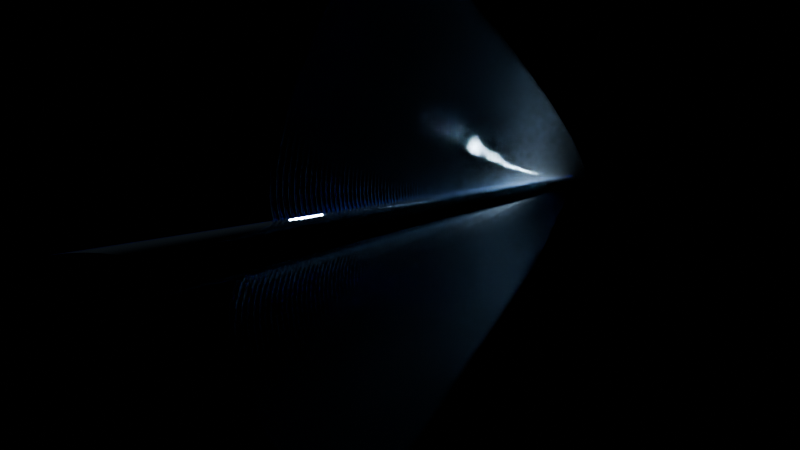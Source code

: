 # Source: 4_0_Feather2_March3rd2024_Metallic.blend  (saved by Blender 4.0.36; exported with 4.5.12 LTS)
import bpy
from mathutils import Matrix  # noqa: F401  (used for matrix-valued properties, if any)

bpy.ops.wm.read_factory_settings(use_empty=True)
scene = bpy.context.scene
scene.name = 'Scene'

# ---- collections
col_collection = bpy.data.collections.new('Collection'); scene.collection.children.link(col_collection)

# ---- materials (node trees are filled in below, after node groups)
mat_material = bpy.data.materials.new('Material')

# ---- node groups
ng_geometry_nodes = bpy.data.node_groups.new('Geometry Nodes', 'GeometryNodeTree')
_s = ng_geometry_nodes.interface.new_socket(name='Geometry', in_out='OUTPUT', socket_type='NodeSocketGeometry')
_s = ng_geometry_nodes.interface.new_socket(name='Geometry', in_out='INPUT', socket_type='NodeSocketGeometry')
ng_geometry_nodes.is_modifier = True
_N = ng_geometry_nodes.nodes; _L = ng_geometry_nodes.links
n0 = _N.new('NodeGroupInput'); n0.name = 'Group Input'; n0.location = (-473, 24)
n1 = _N.new('GeometryNodeSetCurveRadius'); n1.name = 'Set Curve Radius'; n1.location = (-303, -109)
n1.inputs[2].default_value = 0.1
n2 = _N.new('GeometryNodeCurveToPoints'); n2.name = 'Curve to Points'; n2.location = (68, -197)
n2.inputs[1].default_value = 200
n3 = _N.new('GeometryNodeCurveToMesh'); n3.name = 'Curve to Mesh'; n3.location = (595, 34)
n4 = _N.new('GeometryNodeCurvePrimitiveCircle'); n4.name = 'Curve Circle'; n4.location = (280, -99)
n4.inputs[4].default_value = 0.05
n5 = _N.new('GeometryNodeCurvePrimitiveLine'); n5.name = 'Curve Line'; n5.location = (-126, -387)
n5.inputs[0].default_value = (0.0, 0.0, -1.0)
n6 = _N.new('GeometryNodeSetMaterial'); n6.name = 'Set Material'; n6.location = (1956, 43)
n6.inputs[2].default_value = mat_material
n7 = _N.new('GeometryNodeJoinGeometry'); n7.name = 'Join Geometry'; n7.location = (1787, 24)
n8 = _N.new('GeometryNodeCurveToMesh'); n8.name = 'Curve to Mesh.001'; n8.location = (1542, -101)
n9 = _N.new('GeometryNodeCurvePrimitiveCircle'); n9.name = 'Curve Circle.001'; n9.location = (1352, -187)
n9.inputs[4].default_value = 0.001
n10 = _N.new('GeometryNodeInstanceOnPoints'); n10.name = 'Instance on Points'; n10.location = (1157, -128)
n10.inputs[5].default_value = (0.0, 0.0, -1.571)
n11 = _N.new('GeometryNodeCurveToMesh'); n11.name = 'Curve to Mesh.002'; n11.location = (1667, -401)
n12 = _N.new('GeometryNodeCurvePrimitiveCircle'); n12.name = 'Curve Circle.002'; n12.location = (1477, -487)
n12.inputs[4].default_value = 0.001
n13 = _N.new('GeometryNodeInstanceOnPoints'); n13.name = 'Instance on Points.001'; n13.location = (1282, -429)
n13.inputs[5].default_value = (0.0, 3.142, 3.142)
n14 = _N.new('ShaderNodeCombineXYZ'); n14.name = 'Combine XYZ'; n14.location = (925, -696)
n14.inputs[0].default_value = 1.0
n14.inputs[1].default_value = 1.0
n15 = _N.new('GeometryNodeCurvePrimitiveBezierSegment'); n15.name = 'Bezier Segment'; n15.location = (825, -238)
n15.inputs[1].default_value = (0.0, 0.0, 0.0)
n15.inputs[2].default_value = (0.0, 0.0, 0.0)
n15.inputs[3].default_value = (0.0, 0.2, 0.0)
n15.inputs[4].default_value = (-0.1, 0.0, 0.1)
n16 = _N.new('GeometryNodeInputIndex'); n16.name = 'Index'; n16.location = (-241, -1048)
n16.width = 134
n17 = _N.new('NodeGroupOutput'); n17.name = 'Group Output'; n17.location = (2415, 40)
n18 = _N.new('GeometryNodeTransform'); n18.name = 'Transform Geometry'; n18.location = (2176, 69)
n18.inputs[2].default_value = (0.0, 0.0, 3.838)
n19 = _N.new('ShaderNodeMath'); n19.name = 'Math.002'; n19.location = (75, -899)
n19.operation = 'LESS_THAN'
n19.inputs[1].default_value = 172.4
n20 = _N.new('ShaderNodeMix'); n20.name = 'Mix'; n20.location = (278, -964)
n21 = _N.new('ShaderNodeMath'); n21.name = 'Math.001'; n21.location = (485, -849)
n21.operation = 'MULTIPLY'
n21.inputs[1].default_value = 0.2
n22 = _N.new('ShaderNodeMath'); n22.name = 'Math'; n22.location = (757, -712)
n22.operation = 'POWER'
n22.inputs[1].default_value = 0.6
n23 = _N.new('GeometryNodeInputNamedAttribute'); n23.name = 'Named Attribute'; n23.location = (1642, -401)
n23.inputs[0].default_value = 'radius'
n24 = _N.new('GeometryNodeSwitch'); n24.name = 'Switch'; n24.location = (1642, -401)
n24.input_type = 'FLOAT'
n24.inputs[1].default_value = 1.0
n25 = _N.new('GeometryNodeInputNamedAttribute'); n25.name = 'Named Attribute.001'; n25.location = (1517, -101)
n25.inputs[0].default_value = 'radius'
n26 = _N.new('GeometryNodeSwitch'); n26.name = 'Switch.001'; n26.location = (1517, -101)
n26.input_type = 'FLOAT'
n26.inputs[1].default_value = 1.0
n27 = _N.new('GeometryNodeInputNamedAttribute'); n27.name = 'Named Attribute.002'; n27.location = (570, 34)
n27.inputs[0].default_value = 'radius'
n28 = _N.new('GeometryNodeSwitch'); n28.name = 'Switch.002'; n28.location = (570, 34)
n28.input_type = 'FLOAT'
n28.inputs[1].default_value = 1.0
_L.new(n0.outputs[0], n1.inputs[0])
_L.new(n1.outputs[0], n2.inputs[0])
_L.new(n3.outputs[0], n7.inputs[0])
_L.new(n18.outputs[0], n17.inputs[0])
_L.new(n4.outputs[0], n3.inputs[1])
_L.new(n0.outputs[0], n3.inputs[0])
_L.new(n8.outputs[0], n7.inputs[0])
_L.new(n2.outputs[0], n10.inputs[0])
_L.new(n10.outputs[0], n8.inputs[0])
_L.new(n9.outputs[0], n8.inputs[1])
_L.new(n14.outputs[0], n10.inputs[6])
_L.new(n7.outputs[0], n6.inputs[0])
_L.new(n15.outputs[0], n10.inputs[2])
_L.new(n22.outputs[0], n14.inputs[2])
_L.new(n13.outputs[0], n11.inputs[0])
_L.new(n12.outputs[0], n11.inputs[1])
_L.new(n11.outputs[0], n7.inputs[0])
_L.new(n14.outputs[0], n13.inputs[6])
_L.new(n15.outputs[0], n13.inputs[2])
_L.new(n2.outputs[0], n13.inputs[0])
_L.new(n16.outputs[0], n19.inputs[0])
_L.new(n19.outputs[0], n20.inputs[0])
_L.new(n16.outputs[0], n20.inputs[3])
_L.new(n20.outputs[0], n21.inputs[0])
_L.new(n6.outputs[0], n18.inputs[0])
_L.new(n21.outputs[0], n22.inputs[0])
_L.new(n23.outputs[1], n24.inputs[0])
_L.new(n23.outputs[0], n24.inputs[2])
_L.new(n24.outputs[0], n11.inputs[2])
_L.new(n25.outputs[1], n26.inputs[0])
_L.new(n25.outputs[0], n26.inputs[2])
_L.new(n26.outputs[0], n8.inputs[2])
_L.new(n27.outputs[1], n28.inputs[0])
_L.new(n27.outputs[0], n28.inputs[2])
_L.new(n28.outputs[0], n3.inputs[2])
n17.is_active_output = True

# ---- material node trees
mat_material.use_nodes = True; mat_material.node_tree.nodes.clear()
_N = mat_material.node_tree.nodes; _L = mat_material.node_tree.links
n0 = _N.new('ShaderNodeBsdfPrincipled'); n0.name = 'Principled BSDF'; n0.location = (10, 300)
n0.inputs[0].default_value = (0.5242, 0.7636, 1.0, 1.0)
n0.inputs[1].default_value = 0.8611
n0.inputs[2].default_value = 0.0
n0.inputs[3].default_value = 1.45
n0.inputs[24].default_value = 0.7407
n0.inputs[25].default_value = 0.0463
n0.inputs[26].default_value = (0.01583, 0.0, 1.0, 1.0)
n1 = _N.new('ShaderNodeOutputMaterial'); n1.name = 'Material Output'; n1.location = (300, 300)
_L.new(n0.outputs[0], n1.inputs[0])
n1.is_active_output = True

# ---- world
world_world = bpy.data.worlds.new('World'); scene.world = world_world
world_world.use_nodes = True; world_world.node_tree.nodes.clear()
_N = world_world.node_tree.nodes; _L = world_world.node_tree.links
n0 = _N.new('ShaderNodeOutputWorld'); n0.name = 'World Output'; n0.location = (300, 300)
n1 = _N.new('ShaderNodeBackground'); n1.name = 'Background'; n1.location = (10, 300)
n1.inputs[0].default_value = (0.0, 0.0, 0.0, 1.0)
_L.new(n1.outputs[0], n0.inputs[0])
n0.is_active_output = True
world_world.color = (0.05088, 0.05088, 0.05088)
world_world.use_sun_shadow = False
world_world.sun_shadow_jitter_overblur = 0.0

# ---- cameras
cam_camera = bpy.data.cameras.new('Camera')
cam_camera.clip_end = 100.0
cam_camera.ortho_scale = 7.314

# ---- lights
light_light = bpy.data.lights.new('Light', 'POINT')
light_light.transmission_factor = 0.0
light_light.use_soft_falloff = False
light_light.energy = 1000.0
light_light.shadow_soft_size = 0.1
light_light.shadow_maximum_resolution = 0.006
light_light.use_absolute_resolution = True

# ---- curves / text
cu_beziercurve = bpy.data.curves.new('BezierCurve', 'CURVE')
cu_beziercurve.dimensions = '3D'
_sp = cu_beziercurve.splines.new('BEZIER'); _sp.bezier_points.add(1)
_sp.bezier_points.foreach_set('co', [-1.0, 0.09194, 0.0, 1.0, 0.09194, 0.0])
_sp.bezier_points.foreach_set('handle_left', [-1.5, 0.09568, 0.0, 0.0, 0.09194, 0.0])
_sp.bezier_points.foreach_set('handle_right', [-0.2929, 0.08667, 0.0, 2.0, 0.09194, 0.0])
for _p, _l, _r in zip(_sp.bezier_points, ['ALIGNED', 'ALIGNED'], ['ALIGNED', 'ALIGNED']): _p.handle_left_type = _l; _p.handle_right_type = _r
_sp.order_u = 0
_sp.order_v = 0
cu_beziercurve.materials.append(mat_material)
cu_beziercurve.use_path = True
cu_beziercurve.fill_mode = 'FULL'

# ---- objects
ob_light = bpy.data.objects.new('Light', light_light)
ob_camera_lifeisvaluable_lisv = bpy.data.objects.new('Camera_LifeIsValuable_LisV', cam_camera)
ob_angel_feather = bpy.data.objects.new('Angel Feather', cu_beziercurve)

# ---- transforms, parenting, visibility, modifiers, constraints
ob_light.location = (0.8999, 1.005, 0.638)
ob_light.rotation_euler = (0.6503, 0.05522, 1.866)
ob_light.lock_rotations_4d = False
ob_light.empty_display_type = 'ARROWS'
ob_light.color = (0.0, 0.0, 0.0, 0.0)
ob_light.lineart.crease_threshold = 0.0
ob_camera_lifeisvaluable_lisv.location = (-4.614, -1.851, 0.1813)
ob_camera_lifeisvaluable_lisv.rotation_euler = (1.511, 2.848e-06, -1.157)
ob_camera_lifeisvaluable_lisv.scale = (1.0, 1.0, 1.0)
ob_camera_lifeisvaluable_lisv.lock_rotations_4d = False
ob_camera_lifeisvaluable_lisv.empty_display_type = 'ARROWS'
ob_camera_lifeisvaluable_lisv.color = (0.0, 0.0, 0.0, 0.0)
ob_camera_lifeisvaluable_lisv.display_type = 'WIRE'
ob_camera_lifeisvaluable_lisv.lineart.crease_threshold = 0.0
ob_angel_feather.location = (0.0, -0.09731, 0.0)
ob_angel_feather.scale = (4.795, 1.0, 1.0)
_m = ob_angel_feather.modifiers.new('GeometryNodes', 'NODES')
_m.node_group = ng_geometry_nodes

# ---- collection membership
col_collection.objects.link(ob_light)
col_collection.objects.link(ob_camera_lifeisvaluable_lisv)
col_collection.objects.link(ob_angel_feather)

# ---- scene / render settings (as saved in the file)
scene.camera = ob_camera_lifeisvaluable_lisv
scene.frame_start = 1; scene.frame_end = 250; scene.frame_set(1)
scene.render.engine = 'CYCLES'
scene.render.image_settings.file_format = 'FFMPEG'
scene.render.image_settings.color_mode = 'RGB'
scene.render.fps = 60
scene.cycles.sampling_pattern = 'TABULATED_SOBOL'
bpy.context.view_layer.update()
